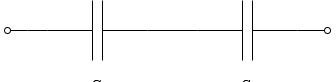

The diagram above was exported from draw.io. Its source (the exported page's mxGraphModel, read from the mxfile embedded in the PNG):
<mxGraphModel dx="2074" dy="1206" grid="1" gridSize="10" guides="1" tooltips="1" connect="1" arrows="1" fold="1" page="1" pageScale="1" pageWidth="850" pageHeight="1100" math="1" shadow="0">
  <root>
    <mxCell id="0" />
    <mxCell id="1" parent="0" />
    <mxCell id="TznYt7Kjc2Hno4JcTkuL-4" style="edgeStyle=orthogonalEdgeStyle;rounded=0;orthogonalLoop=1;jettySize=auto;html=1;exitX=0;exitY=0.5;exitDx=0;exitDy=0;exitPerimeter=0;endArrow=oval;endFill=0;" edge="1" parent="1" source="TznYt7Kjc2Hno4JcTkuL-1">
      <mxGeometry relative="1" as="geometry">
        <mxPoint x="280" y="400" as="targetPoint" />
      </mxGeometry>
    </mxCell>
    <mxCell id="TznYt7Kjc2Hno4JcTkuL-1" value="$$C_i$$" style="pointerEvents=1;verticalLabelPosition=bottom;shadow=0;dashed=0;align=center;html=1;verticalAlign=top;shape=mxgraph.electrical.capacitors.capacitor_1;" vertex="1" parent="1">
      <mxGeometry x="320" y="370" width="100" height="60" as="geometry" />
    </mxCell>
    <mxCell id="TznYt7Kjc2Hno4JcTkuL-5" style="edgeStyle=orthogonalEdgeStyle;shape=connector;rounded=0;orthogonalLoop=1;jettySize=auto;html=1;exitX=1;exitY=0.5;exitDx=0;exitDy=0;exitPerimeter=0;labelBackgroundColor=default;strokeColor=default;align=center;verticalAlign=middle;fontFamily=Helvetica;fontSize=11;fontColor=default;endArrow=oval;endFill=0;" edge="1" parent="1" source="TznYt7Kjc2Hno4JcTkuL-2">
      <mxGeometry relative="1" as="geometry">
        <mxPoint x="600" y="400" as="targetPoint" />
      </mxGeometry>
    </mxCell>
    <mxCell id="TznYt7Kjc2Hno4JcTkuL-2" value="$$C_s$$" style="pointerEvents=1;verticalLabelPosition=bottom;shadow=0;dashed=0;align=center;html=1;verticalAlign=top;shape=mxgraph.electrical.capacitors.capacitor_1;" vertex="1" parent="1">
      <mxGeometry x="470" y="370" width="100" height="60" as="geometry" />
    </mxCell>
    <mxCell id="TznYt7Kjc2Hno4JcTkuL-3" style="edgeStyle=orthogonalEdgeStyle;rounded=0;orthogonalLoop=1;jettySize=auto;html=1;exitX=1;exitY=0.5;exitDx=0;exitDy=0;exitPerimeter=0;entryX=0;entryY=0.5;entryDx=0;entryDy=0;entryPerimeter=0;endArrow=none;endFill=0;" edge="1" parent="1" source="TznYt7Kjc2Hno4JcTkuL-1" target="TznYt7Kjc2Hno4JcTkuL-2">
      <mxGeometry relative="1" as="geometry" />
    </mxCell>
  </root>
</mxGraphModel>